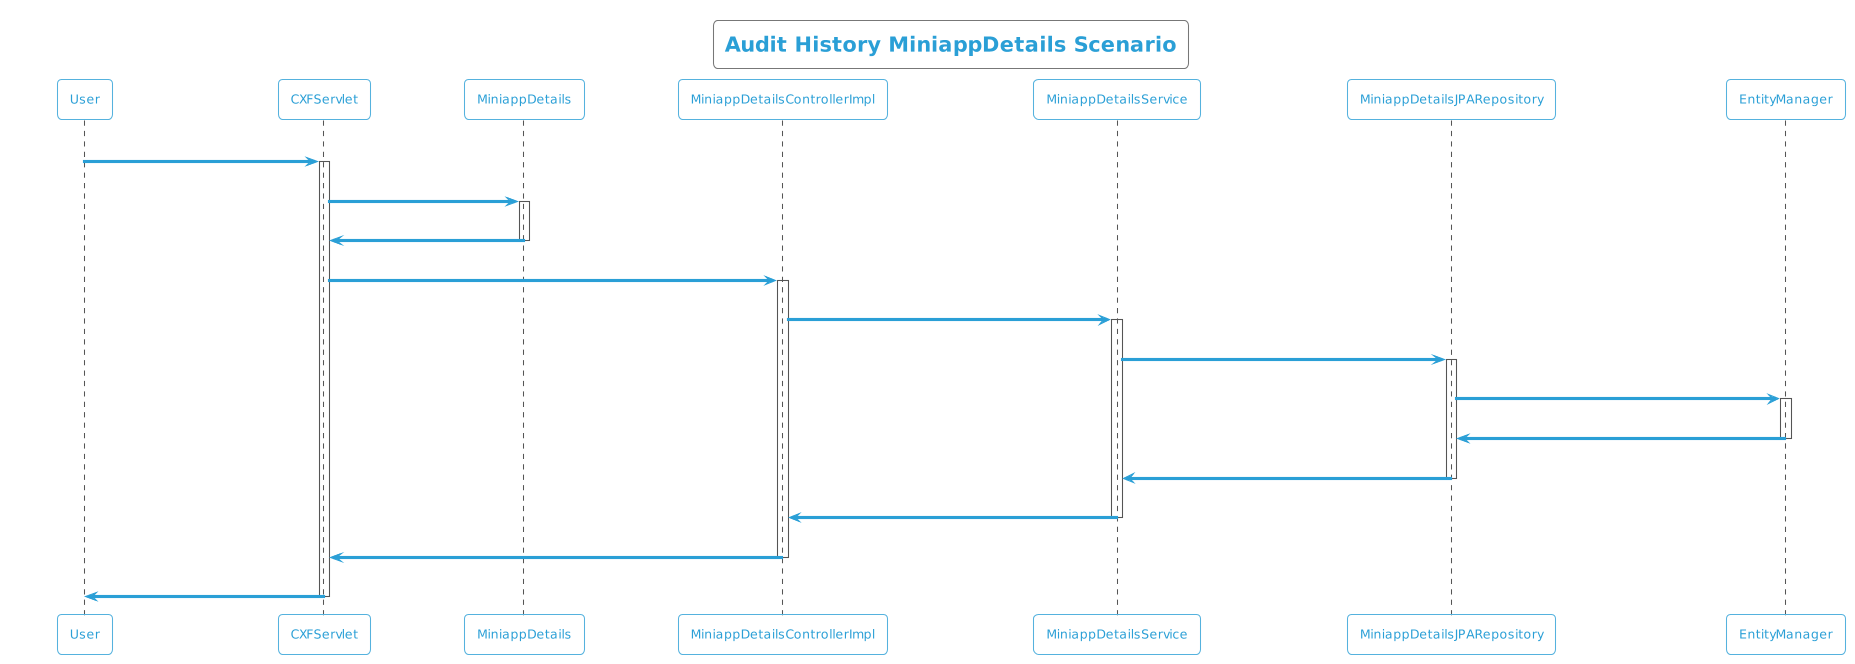

The diagram above was rendered by PlantUML. Its source (embedded in the PNG):
@startuml
!theme cyborg-outline
title Audit History MiniappDetails Scenario
participant User
User -> CXFServlet: GET, MiniappDetails
activate CXFServlet
CXFServlet -> MiniappDetails: << auditHistory >>
activate MiniappDetails
MiniappDetails -> CXFServlet: << instance >>
deactivate MiniappDetails
CXFServlet -> MiniappDetailsControllerImpl: auditHistory(:MiniappDetails)
activate MiniappDetailsControllerImpl
MiniappDetailsControllerImpl -> MiniappDetailsService: auditHistory(:MiniappDetails)
activate MiniappDetailsService
MiniappDetailsService -> MiniappDetailsJPARepository: auditHistory(:MiniappDetails)
activate MiniappDetailsJPARepository
MiniappDetailsJPARepository -> EntityManager: response(:int,Integer,Integer)
activate EntityManager
EntityManager -> MiniappDetailsJPARepository: << persisted MiniappDetailsAuditHistory >>
deactivate EntityManager
MiniappDetailsJPARepository -> MiniappDetailsService: << persisted MiniappDetailsAuditHistory >>
deactivate MiniappDetailsJPARepository
MiniappDetailsService -> MiniappDetailsControllerImpl: << persisted MiniappDetailsAuditHistory >>
deactivate MiniappDetailsService
MiniappDetailsControllerImpl -> CXFServlet: << persisted MiniappDetailsAuditHistory >>
deactivate MiniappDetailsControllerImpl
CXFServlet -> User: marshalled MiniappDetails XML
deactivate CXFServlet
@enduml